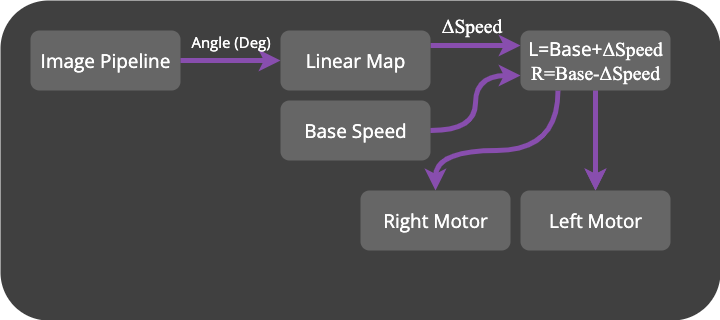

The diagram above was exported from draw.io. Its source (the exported page's mxGraphModel, read from the mxfile embedded in the PNG):
<mxGraphModel dx="791" dy="536" grid="1" gridSize="10" guides="1" tooltips="1" connect="1" arrows="1" fold="1" page="1" pageScale="1" pageWidth="800" pageHeight="400" math="1" shadow="0">
  <root>
    <mxCell id="0" />
    <mxCell id="1" parent="0" />
    <mxCell id="PVbmQR7VLJ6Fanzuzer5-1" value="" style="rounded=1;whiteSpace=wrap;html=1;strokeColor=none;fillColor=#404040;points=[];movable=0;resizable=0;rotatable=0;deletable=0;editable=0;locked=1;connectable=0;" vertex="1" parent="1">
      <mxGeometry x="40" y="40" width="720" height="320" as="geometry" />
    </mxCell>
    <mxCell id="PVbmQR7VLJ6Fanzuzer5-9" value="" style="edgeStyle=orthogonalEdgeStyle;rounded=0;orthogonalLoop=1;jettySize=auto;html=1;fontFamily=Open Sans;fontSource=https%3A%2F%2Ffonts.googleapis.com%2Fcss%3Ffamily%3DOpen%2BSans;fontSize=19;fontColor=#FFFFFF;strokeColor=#884EAE;strokeWidth=5;" edge="1" parent="1" source="PVbmQR7VLJ6Fanzuzer5-2" target="PVbmQR7VLJ6Fanzuzer5-8">
      <mxGeometry relative="1" as="geometry" />
    </mxCell>
    <mxCell id="PVbmQR7VLJ6Fanzuzer5-14" value="Angle (Deg)" style="edgeLabel;html=1;align=center;verticalAlign=middle;resizable=0;points=[];rounded=1;fontFamily=Open Sans;fontSource=https%3A%2F%2Ffonts.googleapis.com%2Fcss%3Ffamily%3DOpen%2BSans;fontSize=15;fontColor=#FFFFFF;labelBackgroundColor=none;fillColor=#666666;" vertex="1" connectable="0" parent="PVbmQR7VLJ6Fanzuzer5-9">
      <mxGeometry x="-0.1344" y="-1" relative="1" as="geometry">
        <mxPoint x="6" y="-21" as="offset" />
      </mxGeometry>
    </mxCell>
    <mxCell id="PVbmQR7VLJ6Fanzuzer5-2" value="Image Pipeline" style="rounded=1;whiteSpace=wrap;html=1;strokeColor=none;fillColor=#666666;fontFamily=Open Sans;fontSource=https%3A%2F%2Ffonts.googleapis.com%2Fcss%3Ffamily%3DOpen%2BSans;fontSize=19;fontColor=#FFFFFF;" vertex="1" parent="1">
      <mxGeometry x="70" y="70" width="150" height="60" as="geometry" />
    </mxCell>
    <mxCell id="PVbmQR7VLJ6Fanzuzer5-13" value="" style="edgeStyle=orthogonalEdgeStyle;shape=connector;rounded=0;orthogonalLoop=1;jettySize=auto;html=1;strokeColor=#884EAE;strokeWidth=5;align=center;verticalAlign=middle;fontFamily=Open Sans;fontSource=https%3A%2F%2Ffonts.googleapis.com%2Fcss%3Ffamily%3DOpen%2BSans;fontSize=19;fontColor=#FFFFFF;labelBackgroundColor=default;endArrow=classic;curved=1;entryX=0;entryY=0.25;entryDx=0;entryDy=0;exitX=1;exitY=0.25;exitDx=0;exitDy=0;" edge="1" parent="1" source="PVbmQR7VLJ6Fanzuzer5-8" target="PVbmQR7VLJ6Fanzuzer5-26">
      <mxGeometry relative="1" as="geometry">
        <mxPoint x="560" y="100" as="targetPoint" />
      </mxGeometry>
    </mxCell>
    <mxCell id="PVbmQR7VLJ6Fanzuzer5-17" value="&lt;span style=&quot;font-family: KaTeX_Main, &amp;quot;Times New Roman&amp;quot;, Times, serif; font-size: 19.55px;&quot;&gt;ΔSpeed&lt;/span&gt;" style="edgeLabel;html=1;align=center;verticalAlign=middle;resizable=0;points=[];rounded=1;fontFamily=Open Sans;fontSource=https%3A%2F%2Ffonts.googleapis.com%2Fcss%3Ffamily%3DOpen%2BSans;fontSize=15;fontColor=#FFFFFF;labelBackgroundColor=none;fillColor=#666666;gradientColor=none;" vertex="1" connectable="0" parent="PVbmQR7VLJ6Fanzuzer5-13">
      <mxGeometry x="-0.1708" relative="1" as="geometry">
        <mxPoint x="3" y="-20" as="offset" />
      </mxGeometry>
    </mxCell>
    <mxCell id="PVbmQR7VLJ6Fanzuzer5-8" value="Linear Map" style="rounded=1;whiteSpace=wrap;html=1;strokeColor=none;fillColor=#666666;fontFamily=Open Sans;fontSource=https%3A%2F%2Ffonts.googleapis.com%2Fcss%3Ffamily%3DOpen%2BSans;fontSize=19;fontColor=#FFFFFF;" vertex="1" parent="1">
      <mxGeometry x="320" y="70" width="150" height="60" as="geometry" />
    </mxCell>
    <mxCell id="PVbmQR7VLJ6Fanzuzer5-15" value="" style="edgeLabel;html=1;align=center;verticalAlign=middle;resizable=0;points=[];rounded=1;fontFamily=Open Sans;fontSource=https%3A%2F%2Ffonts.googleapis.com%2Fcss%3Ffamily%3DOpen%2BSans;fontSize=15;fontColor=#FFFFFF;labelBackgroundColor=none;fillColor=#666666;" vertex="1" connectable="0" parent="1">
      <mxGeometry x="490" y="80" as="geometry" />
    </mxCell>
    <mxCell id="PVbmQR7VLJ6Fanzuzer5-27" value="" style="edgeStyle=orthogonalEdgeStyle;shape=connector;rounded=0;orthogonalLoop=1;jettySize=auto;html=1;strokeColor=#884EAE;strokeWidth=5;align=center;verticalAlign=middle;fontFamily=Open Sans;fontSource=https%3A%2F%2Ffonts.googleapis.com%2Fcss%3Ffamily%3DOpen%2BSans;fontSize=15;fontColor=#FFFFFF;labelBackgroundColor=none;resizable=0;endArrow=classic;entryX=0;entryY=0.75;entryDx=0;entryDy=0;curved=1;" edge="1" parent="1" source="PVbmQR7VLJ6Fanzuzer5-21" target="PVbmQR7VLJ6Fanzuzer5-26">
      <mxGeometry relative="1" as="geometry" />
    </mxCell>
    <mxCell id="PVbmQR7VLJ6Fanzuzer5-21" value="Base Speed" style="rounded=1;whiteSpace=wrap;html=1;strokeColor=none;fillColor=#666666;fontFamily=Open Sans;fontSource=https%3A%2F%2Ffonts.googleapis.com%2Fcss%3Ffamily%3DOpen%2BSans;fontSize=19;fontColor=#FFFFFF;" vertex="1" parent="1">
      <mxGeometry x="320" y="140" width="150" height="60" as="geometry" />
    </mxCell>
    <mxCell id="PVbmQR7VLJ6Fanzuzer5-32" value="" style="edgeStyle=orthogonalEdgeStyle;shape=connector;rounded=0;orthogonalLoop=1;jettySize=auto;html=1;strokeColor=#884EAE;strokeWidth=5;align=center;verticalAlign=middle;fontFamily=Open Sans;fontSource=https%3A%2F%2Ffonts.googleapis.com%2Fcss%3Ffamily%3DOpen%2BSans;fontSize=15;fontColor=#FFFFFF;labelBackgroundColor=none;resizable=0;endArrow=classic;" edge="1" parent="1" source="PVbmQR7VLJ6Fanzuzer5-26" target="PVbmQR7VLJ6Fanzuzer5-29">
      <mxGeometry relative="1" as="geometry" />
    </mxCell>
    <mxCell id="PVbmQR7VLJ6Fanzuzer5-33" value="" style="edgeStyle=orthogonalEdgeStyle;shape=connector;rounded=0;orthogonalLoop=1;jettySize=auto;html=1;strokeColor=#884EAE;strokeWidth=5;align=center;verticalAlign=middle;fontFamily=Open Sans;fontSource=https%3A%2F%2Ffonts.googleapis.com%2Fcss%3Ffamily%3DOpen%2BSans;fontSize=15;fontColor=#FFFFFF;labelBackgroundColor=none;resizable=0;endArrow=classic;" edge="1" parent="1" source="PVbmQR7VLJ6Fanzuzer5-26" target="PVbmQR7VLJ6Fanzuzer5-29">
      <mxGeometry relative="1" as="geometry" />
    </mxCell>
    <mxCell id="PVbmQR7VLJ6Fanzuzer5-34" style="edgeStyle=orthogonalEdgeStyle;shape=connector;rounded=0;orthogonalLoop=1;jettySize=auto;html=1;exitX=0.25;exitY=1;exitDx=0;exitDy=0;strokeColor=#884EAE;strokeWidth=5;align=center;verticalAlign=middle;fontFamily=Open Sans;fontSource=https%3A%2F%2Ffonts.googleapis.com%2Fcss%3Ffamily%3DOpen%2BSans;fontSize=15;fontColor=#FFFFFF;labelBackgroundColor=none;resizable=0;endArrow=classic;entryX=0.5;entryY=0;entryDx=0;entryDy=0;curved=1;" edge="1" parent="1" source="PVbmQR7VLJ6Fanzuzer5-26" target="PVbmQR7VLJ6Fanzuzer5-35">
      <mxGeometry relative="1" as="geometry">
        <mxPoint x="510" y="249.9999999999999" as="targetPoint" />
        <Array as="points">
          <mxPoint x="597" y="190" />
          <mxPoint x="475" y="190" />
        </Array>
      </mxGeometry>
    </mxCell>
    <mxCell id="PVbmQR7VLJ6Fanzuzer5-26" value="L=Base+&lt;span style=&quot;font-family: KaTeX_Main, &amp;quot;Times New Roman&amp;quot;, Times, serif; font-size: 19.55px; text-wrap-mode: nowrap;&quot;&gt;ΔSpeed&lt;/span&gt;&lt;div&gt;&lt;span style=&quot;font-family: KaTeX_Main, &amp;quot;Times New Roman&amp;quot;, Times, serif; font-size: 19.55px; text-wrap-mode: nowrap;&quot;&gt;R=Base-&lt;/span&gt;&lt;span style=&quot;font-family: KaTeX_Main, &amp;quot;Times New Roman&amp;quot;, Times, serif; font-size: 19.55px; text-wrap-mode: nowrap; background-color: transparent; color: light-dark(rgb(255, 255, 255), rgb(18, 18, 18));&quot;&gt;ΔSpeed&lt;/span&gt;&lt;/div&gt;" style="rounded=1;whiteSpace=wrap;html=1;strokeColor=none;fillColor=#666666;fontFamily=Open Sans;fontSource=https%3A%2F%2Ffonts.googleapis.com%2Fcss%3Ffamily%3DOpen%2BSans;fontSize=19;fontColor=#FFFFFF;" vertex="1" parent="1">
      <mxGeometry x="560" y="70" width="150" height="60" as="geometry" />
    </mxCell>
    <mxCell id="PVbmQR7VLJ6Fanzuzer5-29" value="Left Motor" style="rounded=1;whiteSpace=wrap;html=1;strokeColor=none;fillColor=#666666;fontFamily=Open Sans;fontSource=https%3A%2F%2Ffonts.googleapis.com%2Fcss%3Ffamily%3DOpen%2BSans;fontSize=19;fontColor=#FFFFFF;" vertex="1" parent="1">
      <mxGeometry x="560" y="230" width="150" height="60" as="geometry" />
    </mxCell>
    <mxCell id="PVbmQR7VLJ6Fanzuzer5-35" value="Right Motor" style="rounded=1;whiteSpace=wrap;html=1;strokeColor=none;fillColor=#666666;fontFamily=Open Sans;fontSource=https%3A%2F%2Ffonts.googleapis.com%2Fcss%3Ffamily%3DOpen%2BSans;fontSize=19;fontColor=#FFFFFF;" vertex="1" parent="1">
      <mxGeometry x="400" y="230" width="150" height="60" as="geometry" />
    </mxCell>
  </root>
</mxGraphModel>